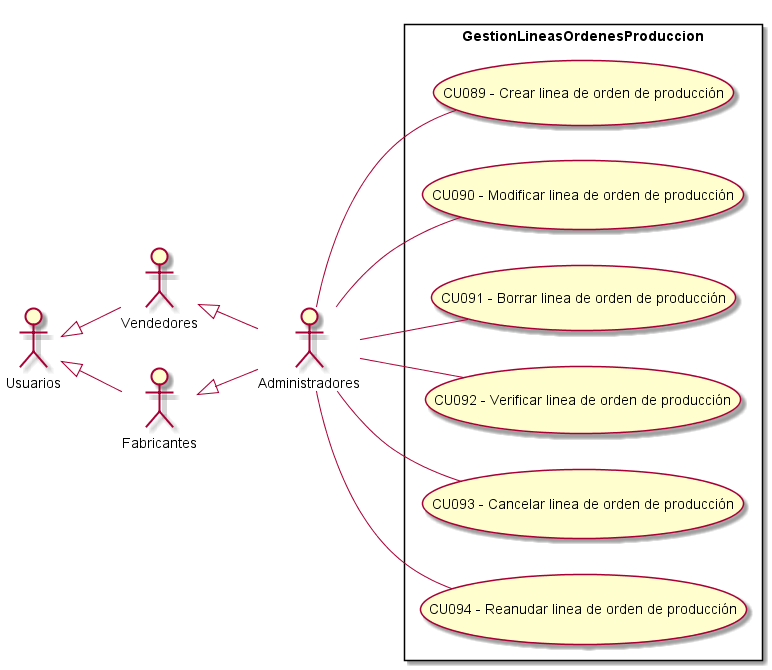

The diagram above was rendered by PlantUML. Its source (embedded in the PNG):
@startuml GestionLineasOrdenesProduccion
top to bottom direction
:Usuarios: 
:Administradores: 
:Vendedores:
:Fabricantes:

Usuarios <|-- Vendedores
Usuarios <|-- Fabricantes
Vendedores <|-- Administradores
Fabricantes <|-- Administradores

 left to right direction

rectangle GestionLineasOrdenesProduccion{
    UseCase "CU089 - Crear linea de orden de producción" as C
    UseCase "CU090 - Modificar linea de orden de producción" as M
    UseCase "CU091 - Borrar linea de orden de producción" as B
    UseCase "CU092 - Verificar linea de orden de producción" as Verificar
    UseCase "CU093 - Cancelar linea de orden de producción" as Cancelar
    UseCase "CU094 - Reanudar linea de orden de producción" as Reanudar
}
    Administradores -- C
    Administradores -- Verificar
    Administradores -- Cancelar
    Administradores -- Reanudar
    Administradores -- B
    Administradores -- M
    
@enduml